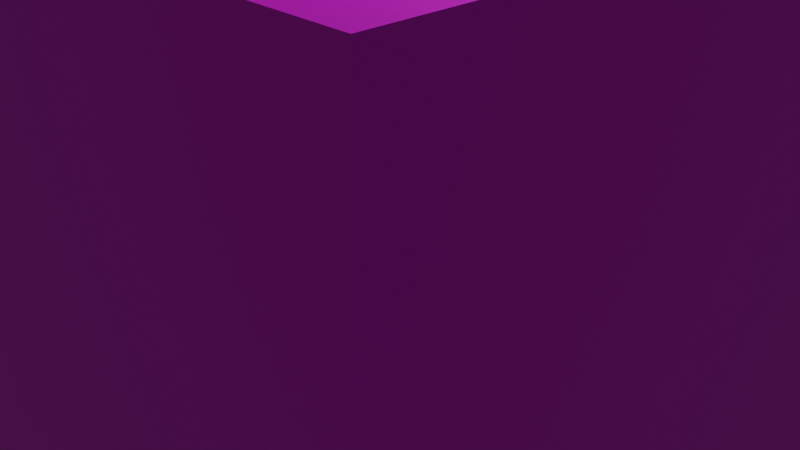 # Source: Oven.blend  (saved by Blender 3.5.10; exported with 4.5.12 LTS)
import bpy
from mathutils import Matrix  # noqa: F401  (used for matrix-valued properties, if any)

bpy.ops.wm.read_factory_settings(use_empty=True)
scene = bpy.context.scene
scene.name = 'Scene'

# ---- collections
col_collection = bpy.data.collections.new('Collection'); scene.collection.children.link(col_collection)

# ---- images (referenced by path relative to the original .blend; pixels are not part of the script)
import os
ASSET_DIR = os.environ.get("B2B_ASSET_DIR", "")  # directory of the original .blend (textures are referenced by path, not embedded)
HERE = os.path.dirname(os.path.abspath(__file__))  # packed textures are extracted next to this script under _unpacked/

def load_image(name, relpath, width, height, colorspace="sRGB"):
    """Load a texture the original file referenced (path relative to the .blend, or extracted next to this script)."""
    p = next((c for c in (os.path.join(HERE, relpath), os.path.join(ASSET_DIR, relpath)) if relpath and os.path.exists(c)), "")
    if p:
        img = bpy.data.images.load(p, check_existing=True)
        img.name = name
    else:  # same state as the original file: an image datablock whose file is absent (Cycles renders it pink)
        img = bpy.data.images.new(name, width, height)
        img.source = "FILE"
        img.filepath = "//" + (relpath or name)
    img.colorspace_settings.name = colorspace
    return img
img_oven = load_image('Oven', 'Oven.png', 1024, 1024, 'sRGB')

# ---- materials (node trees are filled in below, after node groups)
mat_material = bpy.data.materials.new('Material')
mat_material.alpha_threshold = 0.0
mat_material.use_transparent_shadow = False
mat_material.roughness = 0.5
mat_material.line_color = (0.0, 0.0, 0.0, 1.0)

# ---- material node trees
mat_material.use_nodes = True; mat_material.node_tree.nodes.clear()
_N = mat_material.node_tree.nodes; _L = mat_material.node_tree.links
n0 = _N.new('ShaderNodeOutputMaterial'); n0.name = 'Material Output'; n0.location = (300, 300)
n1 = _N.new('ShaderNodeBsdfPrincipled'); n1.name = 'Principled BSDF'; n1.location = (10, 300)
n1.distribution = 'GGX'
n1.subsurface_method = 'RANDOM_WALK_SKIN'
n1.inputs[3].default_value = 1.45
n1.inputs[27].default_value = (0.0, 0.0, 0.0, 1.0)
n1.inputs[28].default_value = 1.0
n2 = _N.new('ShaderNodeTexImage'); n2.name = '画像テクスチャ'; n2.location = (-280, 275)
n2.image = img_oven
_L.new(n1.outputs[0], n0.inputs[0])
_L.new(n2.outputs[0], n1.inputs[0])
n0.is_active_output = True

# ---- world
world_world = bpy.data.worlds.new('World'); scene.world = world_world
world_world.use_nodes = True; world_world.node_tree.nodes.clear()
_N = world_world.node_tree.nodes; _L = world_world.node_tree.links
n0 = _N.new('ShaderNodeOutputWorld'); n0.name = 'World Output'; n0.location = (300, 300)
n1 = _N.new('ShaderNodeBackground'); n1.name = 'Background'; n1.location = (10, 300)
n1.inputs[0].default_value = (0.05088, 0.05088, 0.05088, 1.0)
_L.new(n1.outputs[0], n0.inputs[0])
n0.is_active_output = True
world_world.color = (0.05088, 0.05088, 0.05088)
world_world.use_sun_shadow = False
world_world.sun_shadow_jitter_overblur = 0.0

# ---- cameras
cam_camera = bpy.data.cameras.new('Camera')
cam_camera.clip_end = 100.0
cam_camera.ortho_scale = 7.314

# ---- lights
light_light = bpy.data.lights.new('Light', 'POINT')
light_light.transmission_factor = 0.0
light_light.energy = 1000.0
light_light.shadow_soft_size = 0.1
light_light.shadow_maximum_resolution = 0.006
light_light.use_absolute_resolution = True

# ---- meshes
me_cube = bpy.data.meshes.new('Cube')
me_cube.from_pydata([(1.0, 1.0, 1.0), (1.0, 1.0, -1.0), (1.0, -1.0, 1.0), (1.0, -1.0, -1.0), (-1.0, 1.0, 1.0), (-1.0, 1.0, -1.0), (-1.0, -1.0, 1.0), (-1.0, -1.0, -1.0)], [], [(4, 0, 2), (2, 3, 7), (6, 7, 5), (1, 5, 7), (0, 1, 3), (4, 5, 1), (4, 2, 6), (2, 7, 6), (6, 5, 4), (1, 7, 3), (0, 3, 2), (4, 1, 0)])
_uv = me_cube.uv_layers.new(name='UVMap')
_uv.uv.foreach_set('vector', [1.0, 2.98e-08, 0.6667, 0.0, 0.6667, 0.3333, 0.3333, 0.3333, 0.3333, 2.98e-08, 2.98e-08, 0.0, 0.3333, 0.6667, 0.3333, 0.3333, 2.98e-08, 0.3333, 0.6667, 2.98e-08, 0.3333, 0.0, 0.3333, 0.3333, 0.6667, 0.6667, 0.6667, 0.3333, 0.3333, 0.3333, 0.3333, 1.0, 0.3333, 0.6667, 2.98e-08, 0.6667, 1.0, 2.98e-08, 0.6667, 0.3333, 1.0, 0.3333, 0.3333, 0.3333, 2.98e-08, 0.0, 0.0, 0.3333, 0.3333, 0.6667, 2.98e-08, 0.3333, 0.0, 0.6667, 0.6667, 2.98e-08, 0.3333, 0.3333, 0.6667, 0.3333, 0.6667, 0.6667, 0.3333, 0.3333, 0.3333, 0.6667, 0.3333, 1.0, 2.98e-08, 0.6667, 0.0, 1.0])
me_cube.materials.append(mat_material)
me_cube.use_mirror_vertex_groups = False
me_cube.update()

# ---- objects
ob_cube = bpy.data.objects.new('Cube', me_cube)
ob_light = bpy.data.objects.new('Light', light_light)
ob_camera = bpy.data.objects.new('Camera', cam_camera)

# ---- transforms, parenting, visibility, modifiers, constraints
ob_cube.location = (0.0, 0.0, 0.8881)
ob_cube.scale = (4.26, 4.26, 2.845)
ob_cube.lock_rotations_4d = False
ob_cube.empty_display_type = 'ARROWS'
ob_cube.lineart.crease_threshold = 0.0
ob_light.location = (4.076, 1.005, 5.904)
ob_light.rotation_euler = (0.6503, 0.05522, 1.866)
ob_light.lock_rotations_4d = False
ob_light.empty_display_type = 'ARROWS'
ob_light.color = (0.0, 0.0, 0.0, 0.0)
ob_light.lineart.crease_threshold = 0.0
ob_camera.location = (7.359, -6.926, 4.958)
ob_camera.rotation_euler = (1.109, 0.0, 0.8149)
ob_camera.lock_rotations_4d = False
ob_camera.empty_display_type = 'ARROWS'
ob_camera.color = (0.0, 0.0, 0.0, 0.0)
ob_camera.display_type = 'WIRE'
ob_camera.lineart.crease_threshold = 0.0

# ---- collection membership
col_collection.objects.link(ob_cube)
col_collection.objects.link(ob_light)
col_collection.objects.link(ob_camera)

# ---- scene / render settings (as saved in the file)
scene.camera = ob_camera
scene.frame_start = 1; scene.frame_end = 250; scene.frame_set(1)
scene.render.engine = 'BLENDER_EEVEE_NEXT'
scene.cycles.sampling_pattern = 'TABULATED_SOBOL'
scene.view_settings.view_transform = 'Filmic'
bpy.context.view_layer.update()

